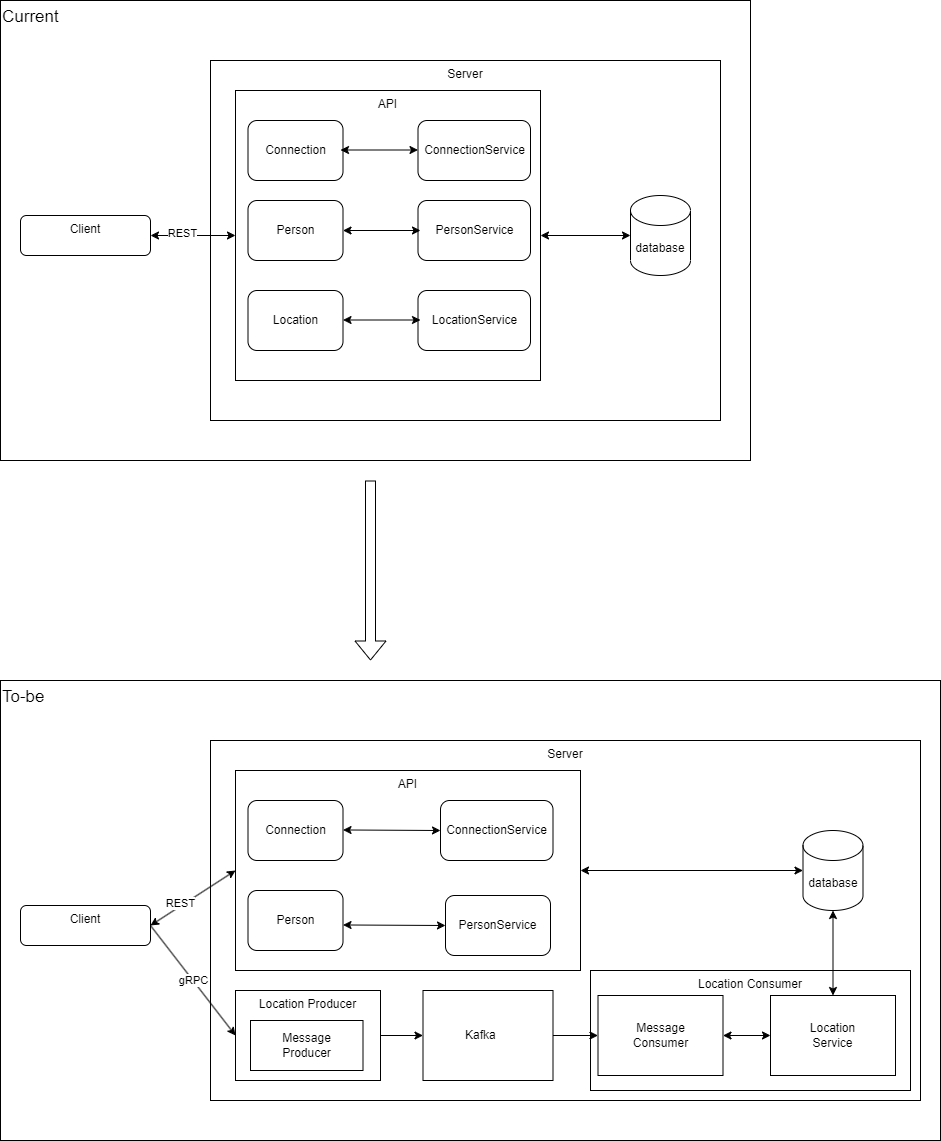

The diagram above was exported from draw.io. Its source (the exported page's mxGraphModel, read from the mxfile embedded in the PNG):
<mxGraphModel dx="1434" dy="834" grid="1" gridSize="10" guides="1" tooltips="1" connect="1" arrows="1" fold="1" page="1" pageScale="1" pageWidth="850" pageHeight="1100" math="0" shadow="0">
  <root>
    <mxCell id="0" />
    <mxCell id="1" parent="0" />
    <mxCell id="_Kq6AgyILCC8_d4JR6ai-21" value="&lt;font style=&quot;font-size: 17px;&quot;&gt;To-be&lt;/font&gt;" style="rounded=0;whiteSpace=wrap;html=1;horizontal=1;verticalAlign=top;align=left;" parent="1" vertex="1">
      <mxGeometry x="70" y="770" width="940" height="460" as="geometry" />
    </mxCell>
    <mxCell id="_Kq6AgyILCC8_d4JR6ai-23" value="Server" style="rounded=0;whiteSpace=wrap;html=1;verticalAlign=top;" parent="1" vertex="1">
      <mxGeometry x="280" y="830" width="710" height="360" as="geometry" />
    </mxCell>
    <mxCell id="HJBl_tbQD23tGKnrD206-2" value="Location Consumer" style="rounded=0;whiteSpace=wrap;html=1;verticalAlign=top;" vertex="1" parent="1">
      <mxGeometry x="660" y="1060" width="320" height="120" as="geometry" />
    </mxCell>
    <mxCell id="_Kq6AgyILCC8_d4JR6ai-44" style="edgeStyle=orthogonalEdgeStyle;rounded=0;orthogonalLoop=1;jettySize=auto;html=1;entryX=0;entryY=0.5;entryDx=0;entryDy=0;" parent="1" source="_Kq6AgyILCC8_d4JR6ai-42" target="_Kq6AgyILCC8_d4JR6ai-43" edge="1">
      <mxGeometry relative="1" as="geometry" />
    </mxCell>
    <mxCell id="_Kq6AgyILCC8_d4JR6ai-42" value="Location Producer" style="rounded=0;whiteSpace=wrap;html=1;verticalAlign=top;" parent="1" vertex="1">
      <mxGeometry x="305" y="1080" width="145" height="90" as="geometry" />
    </mxCell>
    <mxCell id="_Kq6AgyILCC8_d4JR6ai-1" value="&lt;font style=&quot;font-size: 17px;&quot;&gt;Current&lt;/font&gt;" style="rounded=0;whiteSpace=wrap;html=1;horizontal=1;verticalAlign=top;align=left;" parent="1" vertex="1">
      <mxGeometry x="70" y="90" width="750" height="460" as="geometry" />
    </mxCell>
    <mxCell id="_Kq6AgyILCC8_d4JR6ai-2" value="Client" style="rounded=1;whiteSpace=wrap;html=1;verticalAlign=top;" parent="1" vertex="1">
      <mxGeometry x="90" y="305" width="130" height="40" as="geometry" />
    </mxCell>
    <mxCell id="_Kq6AgyILCC8_d4JR6ai-4" value="Server" style="rounded=0;whiteSpace=wrap;html=1;verticalAlign=top;" parent="1" vertex="1">
      <mxGeometry x="280" y="150" width="510" height="360" as="geometry" />
    </mxCell>
    <mxCell id="_Kq6AgyILCC8_d4JR6ai-5" value="API" style="rounded=0;whiteSpace=wrap;html=1;verticalAlign=top;" parent="1" vertex="1">
      <mxGeometry x="305" y="180" width="305" height="290" as="geometry" />
    </mxCell>
    <mxCell id="_Kq6AgyILCC8_d4JR6ai-6" value="Connection" style="rounded=1;whiteSpace=wrap;html=1;" parent="1" vertex="1">
      <mxGeometry x="317.5" y="210" width="95" height="60" as="geometry" />
    </mxCell>
    <mxCell id="_Kq6AgyILCC8_d4JR6ai-7" value="Person" style="rounded=1;whiteSpace=wrap;html=1;" parent="1" vertex="1">
      <mxGeometry x="317.5" y="290" width="95" height="60" as="geometry" />
    </mxCell>
    <mxCell id="_Kq6AgyILCC8_d4JR6ai-8" value="Location" style="rounded=1;whiteSpace=wrap;html=1;" parent="1" vertex="1">
      <mxGeometry x="317.5" y="380" width="95" height="60" as="geometry" />
    </mxCell>
    <mxCell id="_Kq6AgyILCC8_d4JR6ai-9" value="database" style="shape=cylinder3;whiteSpace=wrap;html=1;boundedLbl=1;backgroundOutline=1;size=15;" parent="1" vertex="1">
      <mxGeometry x="700" y="285" width="60" height="80" as="geometry" />
    </mxCell>
    <mxCell id="_Kq6AgyILCC8_d4JR6ai-13" value="PersonService" style="rounded=1;whiteSpace=wrap;html=1;" parent="1" vertex="1">
      <mxGeometry x="487.5" y="290" width="112.5" height="60" as="geometry" />
    </mxCell>
    <mxCell id="_Kq6AgyILCC8_d4JR6ai-14" value="ConnectionService" style="rounded=1;whiteSpace=wrap;html=1;" parent="1" vertex="1">
      <mxGeometry x="487.5" y="210" width="112.5" height="60" as="geometry" />
    </mxCell>
    <mxCell id="_Kq6AgyILCC8_d4JR6ai-15" value="LocationService" style="rounded=1;whiteSpace=wrap;html=1;" parent="1" vertex="1">
      <mxGeometry x="487.5" y="380" width="112.5" height="60" as="geometry" />
    </mxCell>
    <mxCell id="_Kq6AgyILCC8_d4JR6ai-17" value="" style="endArrow=classic;startArrow=classic;html=1;rounded=0;entryX=1;entryY=0.5;entryDx=0;entryDy=0;" parent="1" target="_Kq6AgyILCC8_d4JR6ai-7" edge="1">
      <mxGeometry width="50" height="50" relative="1" as="geometry">
        <mxPoint x="490" y="320" as="sourcePoint" />
        <mxPoint x="475" y="325" as="targetPoint" />
      </mxGeometry>
    </mxCell>
    <mxCell id="_Kq6AgyILCC8_d4JR6ai-18" value="" style="endArrow=classic;startArrow=classic;html=1;rounded=0;entryX=0;entryY=0.5;entryDx=0;entryDy=0;entryPerimeter=0;" parent="1" target="_Kq6AgyILCC8_d4JR6ai-9" edge="1">
      <mxGeometry width="50" height="50" relative="1" as="geometry">
        <mxPoint x="610" y="325" as="sourcePoint" />
        <mxPoint x="485" y="335" as="targetPoint" />
      </mxGeometry>
    </mxCell>
    <mxCell id="_Kq6AgyILCC8_d4JR6ai-20" value="" style="endArrow=classic;startArrow=classic;html=1;rounded=0;entryX=0;entryY=0.5;entryDx=0;entryDy=0;exitX=1;exitY=0.5;exitDx=0;exitDy=0;" parent="1" source="_Kq6AgyILCC8_d4JR6ai-2" target="_Kq6AgyILCC8_d4JR6ai-5" edge="1">
      <mxGeometry width="50" height="50" relative="1" as="geometry">
        <mxPoint x="435" y="335" as="sourcePoint" />
        <mxPoint x="485" y="335" as="targetPoint" />
      </mxGeometry>
    </mxCell>
    <mxCell id="As1Iph-HvLLpGCPxna1Y-6" value="REST" style="edgeLabel;html=1;align=center;verticalAlign=middle;resizable=0;points=[];" parent="_Kq6AgyILCC8_d4JR6ai-20" vertex="1" connectable="0">
      <mxGeometry x="-0.2706" y="3" relative="1" as="geometry">
        <mxPoint as="offset" />
      </mxGeometry>
    </mxCell>
    <mxCell id="_Kq6AgyILCC8_d4JR6ai-51" value="gRPC" style="rounded=0;orthogonalLoop=1;jettySize=auto;html=1;entryX=0;entryY=0.5;entryDx=0;entryDy=0;exitX=1;exitY=0.5;exitDx=0;exitDy=0;" parent="1" source="_Kq6AgyILCC8_d4JR6ai-22" target="_Kq6AgyILCC8_d4JR6ai-42" edge="1">
      <mxGeometry relative="1" as="geometry" />
    </mxCell>
    <mxCell id="_Kq6AgyILCC8_d4JR6ai-22" value="Client" style="rounded=1;whiteSpace=wrap;html=1;verticalAlign=top;" parent="1" vertex="1">
      <mxGeometry x="90" y="995" width="130" height="40" as="geometry" />
    </mxCell>
    <mxCell id="_Kq6AgyILCC8_d4JR6ai-24" value="API" style="rounded=0;whiteSpace=wrap;html=1;verticalAlign=top;" parent="1" vertex="1">
      <mxGeometry x="305" y="860" width="345" height="200" as="geometry" />
    </mxCell>
    <mxCell id="_Kq6AgyILCC8_d4JR6ai-25" value="Connection" style="rounded=1;whiteSpace=wrap;html=1;" parent="1" vertex="1">
      <mxGeometry x="317.5" y="890" width="95" height="60" as="geometry" />
    </mxCell>
    <mxCell id="_Kq6AgyILCC8_d4JR6ai-26" value="Person" style="rounded=1;whiteSpace=wrap;html=1;" parent="1" vertex="1">
      <mxGeometry x="317.5" y="980" width="95" height="60" as="geometry" />
    </mxCell>
    <mxCell id="_Kq6AgyILCC8_d4JR6ai-28" value="database" style="shape=cylinder3;whiteSpace=wrap;html=1;boundedLbl=1;backgroundOutline=1;size=15;" parent="1" vertex="1">
      <mxGeometry x="872.5" y="920" width="60" height="80" as="geometry" />
    </mxCell>
    <mxCell id="_Kq6AgyILCC8_d4JR6ai-31" value="ConnectionService" style="rounded=1;whiteSpace=wrap;html=1;" parent="1" vertex="1">
      <mxGeometry x="510" y="890" width="112.5" height="60" as="geometry" />
    </mxCell>
    <mxCell id="_Kq6AgyILCC8_d4JR6ai-30" value="PersonService" style="rounded=1;whiteSpace=wrap;html=1;" parent="1" vertex="1">
      <mxGeometry x="515" y="985" width="105" height="60" as="geometry" />
    </mxCell>
    <mxCell id="_Kq6AgyILCC8_d4JR6ai-34" value="" style="endArrow=classic;startArrow=classic;html=1;rounded=0;entryX=0;entryY=0.5;entryDx=0;entryDy=0;entryPerimeter=0;exitX=1;exitY=0.5;exitDx=0;exitDy=0;" parent="1" source="_Kq6AgyILCC8_d4JR6ai-24" target="_Kq6AgyILCC8_d4JR6ai-28" edge="1">
      <mxGeometry width="50" height="50" relative="1" as="geometry">
        <mxPoint x="650" y="1005" as="sourcePoint" />
        <mxPoint x="485" y="1015" as="targetPoint" />
      </mxGeometry>
    </mxCell>
    <mxCell id="_Kq6AgyILCC8_d4JR6ai-36" value="" style="shape=flexArrow;endArrow=classic;html=1;rounded=0;" parent="1" edge="1">
      <mxGeometry width="50" height="50" relative="1" as="geometry">
        <mxPoint x="440" y="570" as="sourcePoint" />
        <mxPoint x="440" y="750" as="targetPoint" />
      </mxGeometry>
    </mxCell>
    <mxCell id="_Kq6AgyILCC8_d4JR6ai-37" value="" style="endArrow=classic;startArrow=classic;html=1;rounded=0;entryX=1;entryY=0.5;entryDx=0;entryDy=0;" parent="1" edge="1">
      <mxGeometry width="50" height="50" relative="1" as="geometry">
        <mxPoint x="487.5" y="239.5" as="sourcePoint" />
        <mxPoint x="410" y="239.5" as="targetPoint" />
      </mxGeometry>
    </mxCell>
    <mxCell id="_Kq6AgyILCC8_d4JR6ai-39" value="" style="endArrow=classic;startArrow=classic;html=1;rounded=0;entryX=1;entryY=0.5;entryDx=0;entryDy=0;" parent="1" edge="1">
      <mxGeometry width="50" height="50" relative="1" as="geometry">
        <mxPoint x="490" y="409.5" as="sourcePoint" />
        <mxPoint x="412.5" y="409.5" as="targetPoint" />
      </mxGeometry>
    </mxCell>
    <mxCell id="_Kq6AgyILCC8_d4JR6ai-53" style="edgeStyle=none;rounded=0;orthogonalLoop=1;jettySize=auto;html=1;entryX=0;entryY=0.5;entryDx=0;entryDy=0;" parent="1" source="_Kq6AgyILCC8_d4JR6ai-43" target="_Kq6AgyILCC8_d4JR6ai-52" edge="1">
      <mxGeometry relative="1" as="geometry" />
    </mxCell>
    <mxCell id="_Kq6AgyILCC8_d4JR6ai-43" value="&lt;blockquote style=&quot;margin: 0 0 0 40px; border: none; padding: 0px;&quot;&gt;Kafka&lt;/blockquote&gt;" style="rounded=0;whiteSpace=wrap;html=1;verticalAlign=middle;align=left;" parent="1" vertex="1">
      <mxGeometry x="492.5" y="1080" width="130" height="90" as="geometry" />
    </mxCell>
    <mxCell id="_Kq6AgyILCC8_d4JR6ai-46" value="" style="endArrow=classic;startArrow=classic;html=1;rounded=0;entryX=0;entryY=0.5;entryDx=0;entryDy=0;" parent="1" target="_Kq6AgyILCC8_d4JR6ai-30" edge="1">
      <mxGeometry width="50" height="50" relative="1" as="geometry">
        <mxPoint x="412.5" y="1014.47" as="sourcePoint" />
        <mxPoint x="472.5" y="1014.47" as="targetPoint" />
      </mxGeometry>
    </mxCell>
    <mxCell id="_Kq6AgyILCC8_d4JR6ai-47" value="" style="endArrow=classic;startArrow=classic;html=1;rounded=0;entryX=0;entryY=0.5;entryDx=0;entryDy=0;" parent="1" target="_Kq6AgyILCC8_d4JR6ai-31" edge="1">
      <mxGeometry width="50" height="50" relative="1" as="geometry">
        <mxPoint x="412.5" y="919.47" as="sourcePoint" />
        <mxPoint x="472.5" y="919.47" as="targetPoint" />
      </mxGeometry>
    </mxCell>
    <mxCell id="_Kq6AgyILCC8_d4JR6ai-48" value="" style="endArrow=classic;startArrow=classic;html=1;rounded=0;entryX=0;entryY=0.5;entryDx=0;entryDy=0;exitX=1;exitY=0.5;exitDx=0;exitDy=0;" parent="1" source="_Kq6AgyILCC8_d4JR6ai-22" target="_Kq6AgyILCC8_d4JR6ai-24" edge="1">
      <mxGeometry width="50" height="50" relative="1" as="geometry">
        <mxPoint x="220" y="999.47" as="sourcePoint" />
        <mxPoint x="280" y="999.47" as="targetPoint" />
      </mxGeometry>
    </mxCell>
    <mxCell id="As1Iph-HvLLpGCPxna1Y-7" value="REST" style="edgeLabel;html=1;align=center;verticalAlign=middle;resizable=0;points=[];" parent="_Kq6AgyILCC8_d4JR6ai-48" vertex="1" connectable="0">
      <mxGeometry x="-0.2615" y="3" relative="1" as="geometry">
        <mxPoint as="offset" />
      </mxGeometry>
    </mxCell>
    <mxCell id="_Kq6AgyILCC8_d4JR6ai-52" value="Message &lt;br&gt;Consumer" style="rounded=0;whiteSpace=wrap;html=1;verticalAlign=middle;" parent="1" vertex="1">
      <mxGeometry x="667.5" y="1085" width="125" height="80" as="geometry" />
    </mxCell>
    <mxCell id="As1Iph-HvLLpGCPxna1Y-2" value="Location &lt;br&gt;Service" style="rounded=0;whiteSpace=wrap;html=1;verticalAlign=middle;" parent="1" vertex="1">
      <mxGeometry x="840" y="1085" width="125" height="80" as="geometry" />
    </mxCell>
    <mxCell id="As1Iph-HvLLpGCPxna1Y-3" value="" style="endArrow=classic;startArrow=classic;html=1;rounded=0;entryX=0.5;entryY=1;entryDx=0;entryDy=0;entryPerimeter=0;exitX=0.5;exitY=0;exitDx=0;exitDy=0;" parent="1" source="As1Iph-HvLLpGCPxna1Y-2" target="_Kq6AgyILCC8_d4JR6ai-28" edge="1">
      <mxGeometry width="50" height="50" relative="1" as="geometry">
        <mxPoint x="630" y="1025" as="sourcePoint" />
        <mxPoint x="830" y="1000" as="targetPoint" />
      </mxGeometry>
    </mxCell>
    <mxCell id="As1Iph-HvLLpGCPxna1Y-5" value="" style="endArrow=classic;startArrow=classic;html=1;rounded=0;entryX=0;entryY=0.5;entryDx=0;entryDy=0;exitX=1;exitY=0.5;exitDx=0;exitDy=0;" parent="1" source="_Kq6AgyILCC8_d4JR6ai-52" target="As1Iph-HvLLpGCPxna1Y-2" edge="1">
      <mxGeometry width="50" height="50" relative="1" as="geometry">
        <mxPoint x="630" y="1025" as="sourcePoint" />
        <mxPoint x="830" y="1000" as="targetPoint" />
      </mxGeometry>
    </mxCell>
    <mxCell id="HJBl_tbQD23tGKnrD206-1" value="Message&lt;br&gt;Producer" style="rounded=0;whiteSpace=wrap;html=1;verticalAlign=middle;" vertex="1" parent="1">
      <mxGeometry x="320" y="1110" width="112.5" height="50" as="geometry" />
    </mxCell>
  </root>
</mxGraphModel>